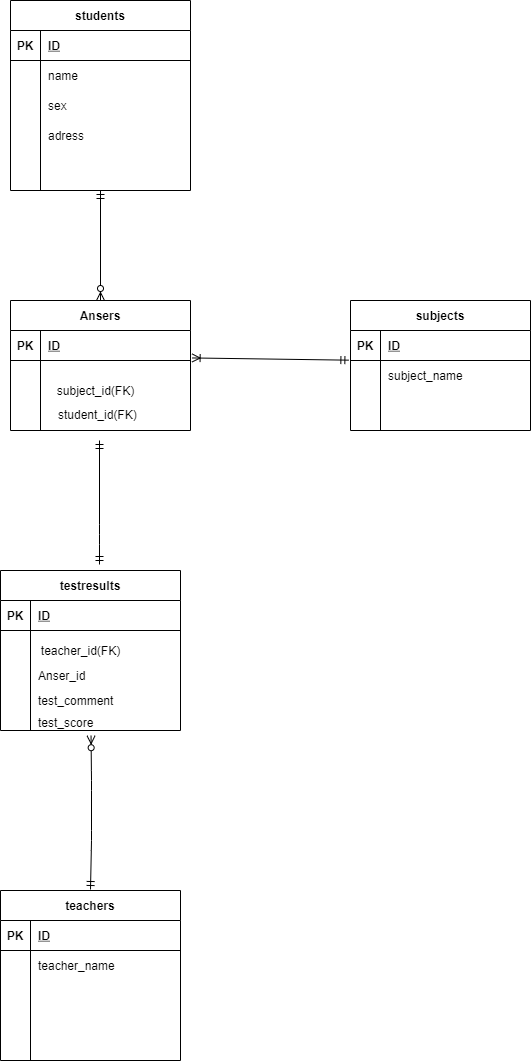

The diagram above was exported from draw.io. Its source (the exported page's mxGraphModel, read from the mxfile embedded in the PNG):
<mxGraphModel dx="1960" dy="1110" grid="1" gridSize="10" guides="1" tooltips="1" connect="1" arrows="1" fold="1" page="1" pageScale="1" pageWidth="827" pageHeight="1169" math="0" shadow="0">
  <root>
    <mxCell id="0" />
    <mxCell id="1" parent="0" />
    <mxCell id="2" value="students" style="shape=table;startSize=30;container=1;collapsible=1;childLayout=tableLayout;fixedRows=1;rowLines=0;fontStyle=1;align=center;resizeLast=1;" parent="1" vertex="1">
      <mxGeometry x="70" y="90" width="180" height="190" as="geometry" />
    </mxCell>
    <mxCell id="3" value="" style="shape=partialRectangle;collapsible=0;dropTarget=0;pointerEvents=0;fillColor=none;top=0;left=0;bottom=1;right=0;points=[[0,0.5],[1,0.5]];portConstraint=eastwest;" parent="2" vertex="1">
      <mxGeometry y="30" width="180" height="30" as="geometry" />
    </mxCell>
    <mxCell id="4" value="PK" style="shape=partialRectangle;connectable=0;fillColor=none;top=0;left=0;bottom=0;right=0;fontStyle=1;overflow=hidden;" parent="3" vertex="1">
      <mxGeometry width="30" height="30" as="geometry" />
    </mxCell>
    <mxCell id="5" value="ID" style="shape=partialRectangle;connectable=0;fillColor=none;top=0;left=0;bottom=0;right=0;align=left;spacingLeft=6;fontStyle=5;overflow=hidden;" parent="3" vertex="1">
      <mxGeometry x="30" width="150" height="30" as="geometry" />
    </mxCell>
    <mxCell id="6" value="" style="shape=partialRectangle;collapsible=0;dropTarget=0;pointerEvents=0;fillColor=none;top=0;left=0;bottom=0;right=0;points=[[0,0.5],[1,0.5]];portConstraint=eastwest;" parent="2" vertex="1">
      <mxGeometry y="60" width="180" height="30" as="geometry" />
    </mxCell>
    <mxCell id="7" value="" style="shape=partialRectangle;connectable=0;fillColor=none;top=0;left=0;bottom=0;right=0;editable=1;overflow=hidden;" parent="6" vertex="1">
      <mxGeometry width="30" height="30" as="geometry" />
    </mxCell>
    <mxCell id="8" value="name" style="shape=partialRectangle;connectable=0;fillColor=none;top=0;left=0;bottom=0;right=0;align=left;spacingLeft=6;overflow=hidden;" parent="6" vertex="1">
      <mxGeometry x="30" width="150" height="30" as="geometry" />
    </mxCell>
    <mxCell id="9" value="" style="shape=partialRectangle;collapsible=0;dropTarget=0;pointerEvents=0;fillColor=none;top=0;left=0;bottom=0;right=0;points=[[0,0.5],[1,0.5]];portConstraint=eastwest;" parent="2" vertex="1">
      <mxGeometry y="90" width="180" height="30" as="geometry" />
    </mxCell>
    <mxCell id="10" value="" style="shape=partialRectangle;connectable=0;fillColor=none;top=0;left=0;bottom=0;right=0;editable=1;overflow=hidden;" parent="9" vertex="1">
      <mxGeometry width="30" height="30" as="geometry" />
    </mxCell>
    <mxCell id="11" value="sex" style="shape=partialRectangle;connectable=0;fillColor=none;top=0;left=0;bottom=0;right=0;align=left;spacingLeft=6;overflow=hidden;" parent="9" vertex="1">
      <mxGeometry x="30" width="150" height="30" as="geometry" />
    </mxCell>
    <mxCell id="12" value="" style="shape=partialRectangle;collapsible=0;dropTarget=0;pointerEvents=0;fillColor=none;top=0;left=0;bottom=0;right=0;points=[[0,0.5],[1,0.5]];portConstraint=eastwest;" parent="2" vertex="1">
      <mxGeometry y="120" width="180" height="30" as="geometry" />
    </mxCell>
    <mxCell id="13" value="" style="shape=partialRectangle;connectable=0;fillColor=none;top=0;left=0;bottom=0;right=0;editable=1;overflow=hidden;" parent="12" vertex="1">
      <mxGeometry width="30" height="30" as="geometry" />
    </mxCell>
    <mxCell id="14" value="adress" style="shape=partialRectangle;connectable=0;fillColor=none;top=0;left=0;bottom=0;right=0;align=left;spacingLeft=6;overflow=hidden;" parent="12" vertex="1">
      <mxGeometry x="30" width="150" height="30" as="geometry" />
    </mxCell>
    <mxCell id="154" value="subjects" style="shape=table;startSize=30;container=1;collapsible=1;childLayout=tableLayout;fixedRows=1;rowLines=0;fontStyle=1;align=center;resizeLast=1;" parent="1" vertex="1">
      <mxGeometry x="410" y="390" width="180" height="130" as="geometry" />
    </mxCell>
    <mxCell id="155" value="" style="shape=partialRectangle;collapsible=0;dropTarget=0;pointerEvents=0;fillColor=none;top=0;left=0;bottom=1;right=0;points=[[0,0.5],[1,0.5]];portConstraint=eastwest;" parent="154" vertex="1">
      <mxGeometry y="30" width="180" height="30" as="geometry" />
    </mxCell>
    <mxCell id="156" value="PK" style="shape=partialRectangle;connectable=0;fillColor=none;top=0;left=0;bottom=0;right=0;fontStyle=1;overflow=hidden;" parent="155" vertex="1">
      <mxGeometry width="30" height="30" as="geometry" />
    </mxCell>
    <mxCell id="157" value="ID" style="shape=partialRectangle;connectable=0;fillColor=none;top=0;left=0;bottom=0;right=0;align=left;spacingLeft=6;fontStyle=5;overflow=hidden;" parent="155" vertex="1">
      <mxGeometry x="30" width="150" height="30" as="geometry" />
    </mxCell>
    <mxCell id="161" value="" style="shape=partialRectangle;collapsible=0;dropTarget=0;pointerEvents=0;fillColor=none;top=0;left=0;bottom=0;right=0;points=[[0,0.5],[1,0.5]];portConstraint=eastwest;" parent="154" vertex="1">
      <mxGeometry y="60" width="180" height="30" as="geometry" />
    </mxCell>
    <mxCell id="162" value="" style="shape=partialRectangle;connectable=0;fillColor=none;top=0;left=0;bottom=0;right=0;editable=1;overflow=hidden;" parent="161" vertex="1">
      <mxGeometry width="30" height="30" as="geometry" />
    </mxCell>
    <mxCell id="163" value="subject_name" style="shape=partialRectangle;connectable=0;fillColor=none;top=0;left=0;bottom=0;right=0;align=left;spacingLeft=6;overflow=hidden;" parent="161" vertex="1">
      <mxGeometry x="30" width="150" height="30" as="geometry" />
    </mxCell>
    <mxCell id="164" value="" style="shape=partialRectangle;collapsible=0;dropTarget=0;pointerEvents=0;fillColor=none;top=0;left=0;bottom=0;right=0;points=[[0,0.5],[1,0.5]];portConstraint=eastwest;" parent="154" vertex="1">
      <mxGeometry y="90" width="180" height="30" as="geometry" />
    </mxCell>
    <mxCell id="165" value="" style="shape=partialRectangle;connectable=0;fillColor=none;top=0;left=0;bottom=0;right=0;editable=1;overflow=hidden;" parent="164" vertex="1">
      <mxGeometry width="30" height="30" as="geometry" />
    </mxCell>
    <mxCell id="166" value="" style="shape=partialRectangle;connectable=0;fillColor=none;top=0;left=0;bottom=0;right=0;align=left;spacingLeft=6;overflow=hidden;" parent="164" vertex="1">
      <mxGeometry x="30" width="150" height="30" as="geometry" />
    </mxCell>
    <mxCell id="181" value="teachers" style="shape=table;startSize=30;container=1;collapsible=1;childLayout=tableLayout;fixedRows=1;rowLines=0;fontStyle=1;align=center;resizeLast=1;" parent="1" vertex="1">
      <mxGeometry x="60" y="980" width="180" height="170" as="geometry" />
    </mxCell>
    <mxCell id="182" value="" style="shape=partialRectangle;collapsible=0;dropTarget=0;pointerEvents=0;fillColor=none;top=0;left=0;bottom=1;right=0;points=[[0,0.5],[1,0.5]];portConstraint=eastwest;" parent="181" vertex="1">
      <mxGeometry y="30" width="180" height="30" as="geometry" />
    </mxCell>
    <mxCell id="183" value="PK" style="shape=partialRectangle;connectable=0;fillColor=none;top=0;left=0;bottom=0;right=0;fontStyle=1;overflow=hidden;" parent="182" vertex="1">
      <mxGeometry width="30" height="30" as="geometry" />
    </mxCell>
    <mxCell id="184" value="ID" style="shape=partialRectangle;connectable=0;fillColor=none;top=0;left=0;bottom=0;right=0;align=left;spacingLeft=6;fontStyle=5;overflow=hidden;" parent="182" vertex="1">
      <mxGeometry x="30" width="150" height="30" as="geometry" />
    </mxCell>
    <mxCell id="188" value="" style="shape=partialRectangle;collapsible=0;dropTarget=0;pointerEvents=0;fillColor=none;top=0;left=0;bottom=0;right=0;points=[[0,0.5],[1,0.5]];portConstraint=eastwest;" parent="181" vertex="1">
      <mxGeometry y="60" width="180" height="30" as="geometry" />
    </mxCell>
    <mxCell id="189" value="" style="shape=partialRectangle;connectable=0;fillColor=none;top=0;left=0;bottom=0;right=0;editable=1;overflow=hidden;" parent="188" vertex="1">
      <mxGeometry width="30" height="30" as="geometry" />
    </mxCell>
    <mxCell id="190" value="teacher_name" style="shape=partialRectangle;connectable=0;fillColor=none;top=0;left=0;bottom=0;right=0;align=left;spacingLeft=6;overflow=hidden;" parent="188" vertex="1">
      <mxGeometry x="30" width="150" height="30" as="geometry" />
    </mxCell>
    <mxCell id="195" value="testresults" style="shape=table;startSize=30;container=1;collapsible=1;childLayout=tableLayout;fixedRows=1;rowLines=0;fontStyle=1;align=center;resizeLast=1;" parent="1" vertex="1">
      <mxGeometry x="60" y="660" width="180" height="160" as="geometry" />
    </mxCell>
    <mxCell id="196" value="" style="shape=partialRectangle;collapsible=0;dropTarget=0;pointerEvents=0;fillColor=none;top=0;left=0;bottom=1;right=0;points=[[0,0.5],[1,0.5]];portConstraint=eastwest;" parent="195" vertex="1">
      <mxGeometry y="30" width="180" height="30" as="geometry" />
    </mxCell>
    <mxCell id="197" value="PK" style="shape=partialRectangle;connectable=0;fillColor=none;top=0;left=0;bottom=0;right=0;fontStyle=1;overflow=hidden;" parent="196" vertex="1">
      <mxGeometry width="30" height="30" as="geometry" />
    </mxCell>
    <mxCell id="198" value="ID" style="shape=partialRectangle;connectable=0;fillColor=none;top=0;left=0;bottom=0;right=0;align=left;spacingLeft=6;fontStyle=5;overflow=hidden;" parent="196" vertex="1">
      <mxGeometry x="30" width="150" height="30" as="geometry" />
    </mxCell>
    <mxCell id="199" value="" style="shape=partialRectangle;collapsible=0;dropTarget=0;pointerEvents=0;fillColor=none;top=0;left=0;bottom=0;right=0;points=[[0,0.5],[1,0.5]];portConstraint=eastwest;" parent="195" vertex="1">
      <mxGeometry y="60" width="180" height="30" as="geometry" />
    </mxCell>
    <mxCell id="200" value="" style="shape=partialRectangle;connectable=0;fillColor=none;top=0;left=0;bottom=0;right=0;editable=1;overflow=hidden;" parent="199" vertex="1">
      <mxGeometry width="30" height="30" as="geometry" />
    </mxCell>
    <mxCell id="201" value="" style="shape=partialRectangle;connectable=0;fillColor=none;top=0;left=0;bottom=0;right=0;align=left;spacingLeft=6;overflow=hidden;" parent="199" vertex="1">
      <mxGeometry x="30" width="150" height="30" as="geometry" />
    </mxCell>
    <mxCell id="239" value="" style="shape=partialRectangle;collapsible=0;dropTarget=0;pointerEvents=0;fillColor=none;top=0;left=0;bottom=0;right=0;points=[[0,0.5],[1,0.5]];portConstraint=eastwest;" vertex="1" parent="195">
      <mxGeometry y="90" width="180" height="30" as="geometry" />
    </mxCell>
    <mxCell id="240" value="" style="shape=partialRectangle;connectable=0;fillColor=none;top=0;left=0;bottom=0;right=0;editable=1;overflow=hidden;" vertex="1" parent="239">
      <mxGeometry width="30" height="30" as="geometry" />
    </mxCell>
    <mxCell id="241" value="Anser_id" style="shape=partialRectangle;connectable=0;fillColor=none;top=0;left=0;bottom=0;right=0;align=left;spacingLeft=6;overflow=hidden;" vertex="1" parent="239">
      <mxGeometry x="30" width="150" height="30" as="geometry" />
    </mxCell>
    <mxCell id="202" value="" style="shape=partialRectangle;collapsible=0;dropTarget=0;pointerEvents=0;fillColor=none;top=0;left=0;bottom=0;right=0;points=[[0,0.5],[1,0.5]];portConstraint=eastwest;" parent="195" vertex="1">
      <mxGeometry y="120" width="180" height="20" as="geometry" />
    </mxCell>
    <mxCell id="203" value="" style="shape=partialRectangle;connectable=0;fillColor=none;top=0;left=0;bottom=0;right=0;editable=1;overflow=hidden;" parent="202" vertex="1">
      <mxGeometry width="30" height="20" as="geometry" />
    </mxCell>
    <mxCell id="204" value="" style="shape=partialRectangle;connectable=0;fillColor=none;top=0;left=0;bottom=0;right=0;align=left;spacingLeft=6;overflow=hidden;" parent="202" vertex="1">
      <mxGeometry x="30" width="150" height="20" as="geometry" />
    </mxCell>
    <mxCell id="208" value="Ansers" style="shape=table;startSize=30;container=1;collapsible=1;childLayout=tableLayout;fixedRows=1;rowLines=0;fontStyle=1;align=center;resizeLast=1;" parent="1" vertex="1">
      <mxGeometry x="70" y="390" width="180" height="130" as="geometry" />
    </mxCell>
    <mxCell id="209" value="" style="shape=partialRectangle;collapsible=0;dropTarget=0;pointerEvents=0;fillColor=none;top=0;left=0;bottom=1;right=0;points=[[0,0.5],[1,0.5]];portConstraint=eastwest;" parent="208" vertex="1">
      <mxGeometry y="30" width="180" height="30" as="geometry" />
    </mxCell>
    <mxCell id="210" value="PK" style="shape=partialRectangle;connectable=0;fillColor=none;top=0;left=0;bottom=0;right=0;fontStyle=1;overflow=hidden;" parent="209" vertex="1">
      <mxGeometry width="30" height="30" as="geometry" />
    </mxCell>
    <mxCell id="211" value="ID" style="shape=partialRectangle;connectable=0;fillColor=none;top=0;left=0;bottom=0;right=0;align=left;spacingLeft=6;fontStyle=5;overflow=hidden;" parent="209" vertex="1">
      <mxGeometry x="30" width="150" height="30" as="geometry" />
    </mxCell>
    <mxCell id="212" value="" style="shape=partialRectangle;collapsible=0;dropTarget=0;pointerEvents=0;fillColor=none;top=0;left=0;bottom=0;right=0;points=[[0,0.5],[1,0.5]];portConstraint=eastwest;" parent="208" vertex="1">
      <mxGeometry y="60" width="180" height="40" as="geometry" />
    </mxCell>
    <mxCell id="213" value="" style="shape=partialRectangle;connectable=0;fillColor=none;top=0;left=0;bottom=0;right=0;editable=1;overflow=hidden;" parent="212" vertex="1">
      <mxGeometry width="30" height="40" as="geometry" />
    </mxCell>
    <mxCell id="214" value="" style="shape=partialRectangle;connectable=0;fillColor=none;top=0;left=0;bottom=0;right=0;align=left;spacingLeft=6;overflow=hidden;" parent="212" vertex="1">
      <mxGeometry x="30" width="150" height="40" as="geometry" />
    </mxCell>
    <mxCell id="215" value="" style="shape=partialRectangle;collapsible=0;dropTarget=0;pointerEvents=0;fillColor=none;top=0;left=0;bottom=0;right=0;points=[[0,0.5],[1,0.5]];portConstraint=eastwest;" parent="208" vertex="1">
      <mxGeometry y="100" width="180" height="30" as="geometry" />
    </mxCell>
    <mxCell id="216" value="" style="shape=partialRectangle;connectable=0;fillColor=none;top=0;left=0;bottom=0;right=0;editable=1;overflow=hidden;" parent="215" vertex="1">
      <mxGeometry width="30" height="30" as="geometry" />
    </mxCell>
    <mxCell id="217" value="" style="shape=partialRectangle;connectable=0;fillColor=none;top=0;left=0;bottom=0;right=0;align=left;spacingLeft=6;overflow=hidden;" parent="215" vertex="1">
      <mxGeometry x="30" width="150" height="30" as="geometry" />
    </mxCell>
    <mxCell id="223" value="" style="fontSize=12;html=1;endArrow=ERmandOne;startArrow=ERmandOne;" parent="1" edge="1">
      <mxGeometry width="100" height="100" relative="1" as="geometry">
        <mxPoint x="159" y="654" as="sourcePoint" />
        <mxPoint x="159" y="530" as="targetPoint" />
        <Array as="points">
          <mxPoint x="159" y="624" />
          <mxPoint x="159" y="530" />
        </Array>
      </mxGeometry>
    </mxCell>
    <mxCell id="225" value="" style="fontSize=12;html=1;endArrow=ERzeroToMany;startArrow=ERmandOne;entryX=0.5;entryY=0;entryDx=0;entryDy=0;" parent="1" target="208" edge="1">
      <mxGeometry width="100" height="100" relative="1" as="geometry">
        <mxPoint x="160" y="280" as="sourcePoint" />
        <mxPoint x="180" y="380" as="targetPoint" />
      </mxGeometry>
    </mxCell>
    <mxCell id="229" value="" style="fontSize=12;html=1;endArrow=ERoneToMany;startArrow=ERmandOne;exitX=-0.009;exitY=-0.011;exitDx=0;exitDy=0;exitPerimeter=0;entryX=1.009;entryY=0.915;entryDx=0;entryDy=0;entryPerimeter=0;" edge="1" parent="1" source="161" target="209">
      <mxGeometry width="100" height="100" relative="1" as="geometry">
        <mxPoint x="380" y="460" as="sourcePoint" />
        <mxPoint x="260" y="480" as="targetPoint" />
      </mxGeometry>
    </mxCell>
    <mxCell id="230" value="" style="fontSize=12;html=1;endArrow=ERzeroToMany;startArrow=ERmandOne;exitX=0.5;exitY=0;exitDx=0;exitDy=0;entryX=0.503;entryY=1.261;entryDx=0;entryDy=0;entryPerimeter=0;" edge="1" parent="1">
      <mxGeometry width="100" height="100" relative="1" as="geometry">
        <mxPoint x="150" y="979" as="sourcePoint" />
        <mxPoint x="150.53999999999996" y="825.22" as="targetPoint" />
        <Array as="points">
          <mxPoint x="151" y="930" />
          <mxPoint x="151" y="870" />
        </Array>
      </mxGeometry>
    </mxCell>
    <mxCell id="231" value="subject_id(FK)" style="text;html=1;align=center;verticalAlign=middle;resizable=0;points=[];autosize=1;strokeColor=none;" vertex="1" parent="1">
      <mxGeometry x="110" y="470" width="90" height="20" as="geometry" />
    </mxCell>
    <mxCell id="236" value="teacher_id(FK)" style="text;html=1;align=center;verticalAlign=middle;resizable=0;points=[];autosize=1;strokeColor=none;" vertex="1" parent="1">
      <mxGeometry x="95" y="730" width="90" height="20" as="geometry" />
    </mxCell>
    <mxCell id="238" value="student_id(FK)" style="shape=partialRectangle;connectable=0;fillColor=none;top=0;left=0;bottom=0;right=0;align=left;spacingLeft=6;overflow=hidden;" vertex="1" parent="1">
      <mxGeometry x="110" y="494" width="150" height="20" as="geometry" />
    </mxCell>
    <mxCell id="247" value="test_comment" style="shape=partialRectangle;connectable=0;fillColor=none;top=0;left=0;bottom=0;right=0;align=left;spacingLeft=6;overflow=hidden;" vertex="1" parent="1">
      <mxGeometry x="90" y="770" width="150" height="40" as="geometry" />
    </mxCell>
    <mxCell id="248" value="test_score" style="shape=partialRectangle;connectable=0;fillColor=none;top=0;left=0;bottom=0;right=0;align=left;spacingLeft=6;overflow=hidden;" vertex="1" parent="1">
      <mxGeometry x="90" y="797" width="150" height="30" as="geometry" />
    </mxCell>
  </root>
</mxGraphModel>